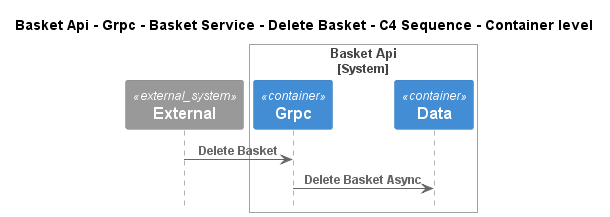

The diagram above was rendered by PlantUML. Its source (embedded in the PNG):
@startuml
!pragma layout smetana
!include ..\..\..\..\..\..\..\..\..\..\..\.c4s\C4_Sequence.puml

title Basket Api - Grpc - Basket Service - Delete Basket - C4 Sequence - Container level

System_Ext(C4InterFlow.SoftwareSystems.ExternalSystem, "External", "")

System_Boundary(dotnet.eShop.Architecture.SoftwareSystems.BasketApi, "Basket Api")
    Container(dotnet.eShop.Architecture.SoftwareSystems.BasketApi.Containers.Grpc, "Grpc", "", "")
    Container(dotnet.eShop.Architecture.SoftwareSystems.BasketApi.Containers.Data, "Data", "", "")
Boundary_End()

Rel(C4InterFlow.SoftwareSystems.ExternalSystem, dotnet.eShop.Architecture.SoftwareSystems.BasketApi.Containers.Grpc, "Delete Basket")
Rel(dotnet.eShop.Architecture.SoftwareSystems.BasketApi.Containers.Grpc, dotnet.eShop.Architecture.SoftwareSystems.BasketApi.Containers.Data, "Delete Basket Async")


@enduml